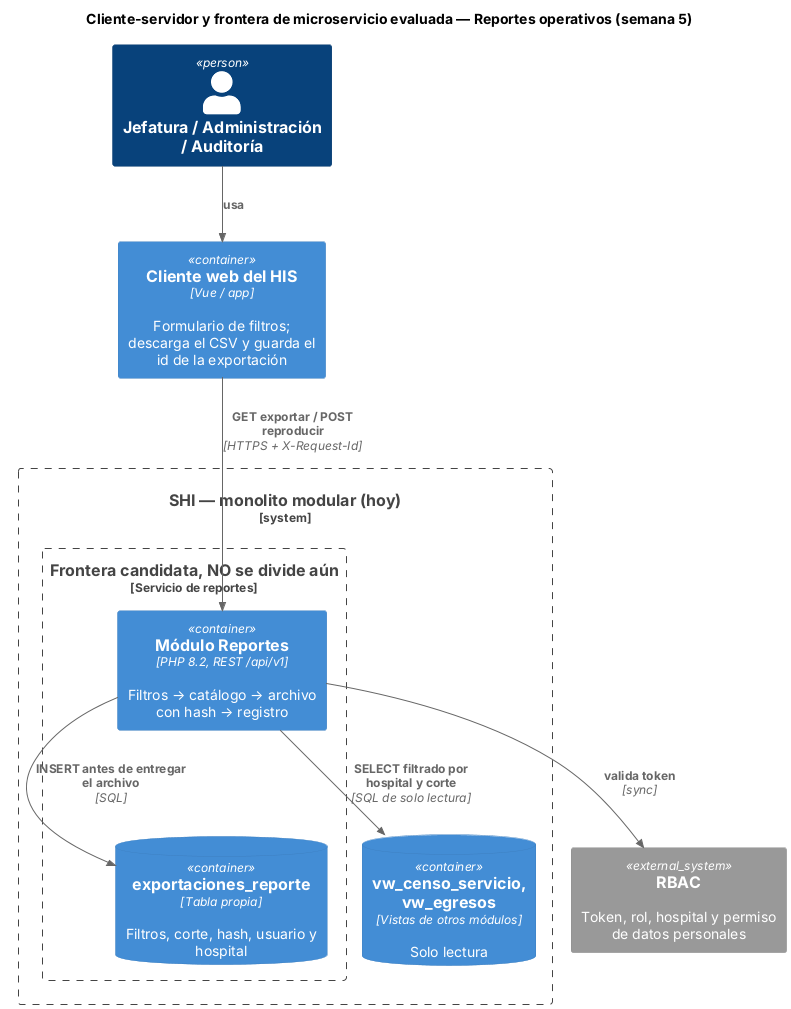

The diagram above was rendered by PlantUML. Its source (embedded in the PNG):
@startuml semana-05-cliente-servidor
!include <C4/C4_Container>
title Cliente-servidor y frontera de microservicio evaluada — Reportes operativos (semana 5)
Person(adm, "Jefatura / Administración / Auditoría")
Container(cli, "Cliente web del HIS", "Vue / app", "Formulario de filtros; descarga el CSV y guarda el id de la exportación")
System_Ext(rbac, "RBAC", "Token, rol, hospital y permiso de datos personales")
System_Boundary(shi, "SHI — monolito modular (hoy)") {
  Boundary(frontera, "Frontera candidata, NO se divide aún", "Servicio de reportes") {
    Container(api, "Módulo Reportes", "PHP 8.2, REST /api/v1", "Filtros → catálogo → archivo con hash → registro")
    ContainerDb(prop, "exportaciones_reporte", "Tabla propia", "Filtros, corte, hash, usuario y hospital")
  }
  ContainerDb(vistas, "vw_censo_servicio, vw_egresos", "Vistas de otros módulos", "Solo lectura")
}
Rel(adm, cli, "usa")
Rel(cli, api, "GET exportar / POST reproducir", "HTTPS + X-Request-Id")
Rel(api, rbac, "valida token", "sync")
Rel(api, vistas, "SELECT filtrado por hospital y corte", "SQL de solo lectura")
Rel(api, prop, "INSERT antes de entregar el archivo", "SQL")
@enduml